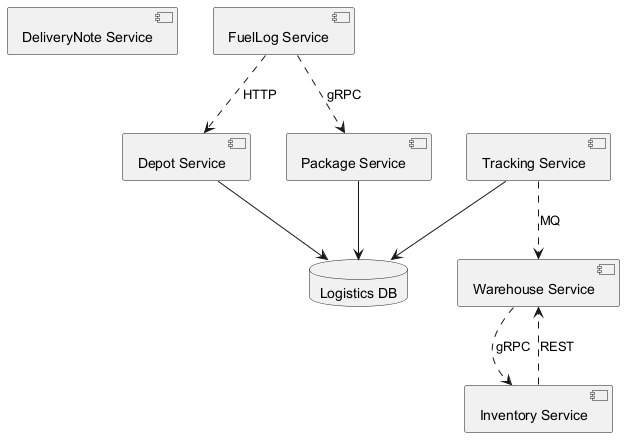

The diagram above was rendered by PlantUML. Its source (embedded in the PNG):
@startuml
skinparam monochrome true
component "DeliveryNote Service" as C_DeliveryNoteService
component "Depot Service" as C_DepotService
component "FuelLog Service" as C_FuelLogService
component "Inventory Service" as C_InventoryService
component "Warehouse Service" as C_WarehouseService
component "Package Service" as C_PackageService
component "Tracking Service" as C_TrackingService
database "Logistics DB" as DB_logistics
C_DepotService --> DB_logistics
C_PackageService --> DB_logistics
C_TrackingService --> DB_logistics
C_FuelLogService ..> C_DepotService : HTTP
C_InventoryService ..> C_WarehouseService : REST
C_TrackingService ..> C_WarehouseService : MQ
C_FuelLogService ..> C_PackageService : gRPC
C_WarehouseService ..> C_InventoryService : gRPC
@enduml